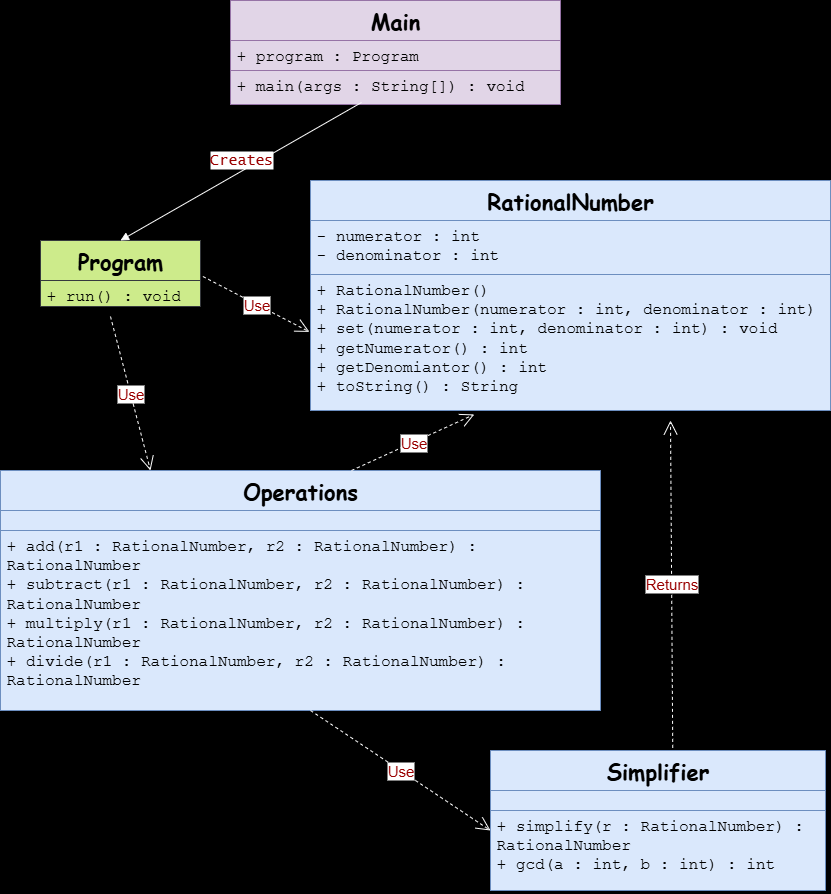

The diagram above was exported from draw.io. Its source (the exported page's mxGraphModel, read from the mxfile embedded in the PNG):
<mxGraphModel dx="1163" dy="716" grid="1" gridSize="10" guides="1" tooltips="1" connect="1" arrows="1" fold="1" page="1" pageScale="1" pageWidth="850" pageHeight="1100" background="#000000" math="0" shadow="0">
  <root>
    <mxCell id="0" />
    <mxCell id="1" parent="0" />
    <mxCell id="sbSZJXCHLlZEgQXnB9PM-22" value="&lt;font style=&quot;font-size: 22px;&quot; face=&quot;Comic Sans MS&quot;&gt;Main&lt;/font&gt;" style="swimlane;fontStyle=1;align=center;verticalAlign=top;childLayout=stackLayout;horizontal=1;startSize=40;horizontalStack=0;resizeParent=1;resizeParentMax=0;resizeLast=0;collapsible=1;marginBottom=0;whiteSpace=wrap;html=1;fillColor=#e1d5e7;strokeColor=#9673a6;" vertex="1" parent="1">
      <mxGeometry x="240" y="10" width="330" height="104" as="geometry" />
    </mxCell>
    <mxCell id="sbSZJXCHLlZEgQXnB9PM-23" value="&lt;font style=&quot;font-size: 16px;&quot; face=&quot;Courier New&quot;&gt;+ program : Program&lt;/font&gt;" style="text;strokeColor=#9673a6;fillColor=#e1d5e7;align=left;verticalAlign=top;spacingLeft=4;spacingRight=4;overflow=hidden;rotatable=0;points=[[0,0.5],[1,0.5]];portConstraint=eastwest;whiteSpace=wrap;html=1;" vertex="1" parent="sbSZJXCHLlZEgQXnB9PM-22">
      <mxGeometry y="40" width="330" height="30" as="geometry" />
    </mxCell>
    <mxCell id="sbSZJXCHLlZEgQXnB9PM-24" value="&lt;font style=&quot;font-size: 16px;&quot; face=&quot;Courier New&quot;&gt;+ main(args : String[]) : void&lt;/font&gt;" style="text;strokeColor=#9673a6;fillColor=#e1d5e7;align=left;verticalAlign=top;spacingLeft=4;spacingRight=4;overflow=hidden;rotatable=0;points=[[0,0.5],[1,0.5]];portConstraint=eastwest;whiteSpace=wrap;html=1;" vertex="1" parent="sbSZJXCHLlZEgQXnB9PM-22">
      <mxGeometry y="70" width="330" height="34" as="geometry" />
    </mxCell>
    <mxCell id="sbSZJXCHLlZEgQXnB9PM-25" value="&lt;font style=&quot;font-size: 22px;&quot; face=&quot;Comic Sans MS&quot;&gt;Program&lt;/font&gt;" style="swimlane;fontStyle=1;align=center;verticalAlign=top;childLayout=stackLayout;horizontal=1;startSize=40;horizontalStack=0;resizeParent=1;resizeParentMax=0;resizeLast=0;collapsible=1;marginBottom=0;whiteSpace=wrap;html=1;fillColor=#cdeb8b;strokeColor=#36393d;" vertex="1" parent="1">
      <mxGeometry x="50" y="250" width="160" height="66" as="geometry" />
    </mxCell>
    <mxCell id="sbSZJXCHLlZEgQXnB9PM-26" value="&lt;font face=&quot;Courier New&quot; style=&quot;font-size: 16px;&quot;&gt;+ run() : void&lt;/font&gt;" style="text;strokeColor=#36393d;fillColor=#cdeb8b;align=left;verticalAlign=top;spacingLeft=4;spacingRight=4;overflow=hidden;rotatable=0;points=[[0,0.5],[1,0.5]];portConstraint=eastwest;whiteSpace=wrap;html=1;" vertex="1" parent="sbSZJXCHLlZEgQXnB9PM-25">
      <mxGeometry y="40" width="160" height="26" as="geometry" />
    </mxCell>
    <mxCell id="sbSZJXCHLlZEgQXnB9PM-27" value="&lt;font style=&quot;font-size: 22px;&quot; face=&quot;Comic Sans MS&quot;&gt;RationalNumber&lt;/font&gt;" style="swimlane;fontStyle=1;align=center;verticalAlign=top;childLayout=stackLayout;horizontal=1;startSize=40;horizontalStack=0;resizeParent=1;resizeParentMax=0;resizeLast=0;collapsible=1;marginBottom=0;whiteSpace=wrap;html=1;fillColor=#dae8fc;strokeColor=#6c8ebf;" vertex="1" parent="1">
      <mxGeometry x="320" y="190" width="520" height="230" as="geometry" />
    </mxCell>
    <mxCell id="sbSZJXCHLlZEgQXnB9PM-28" value="&lt;font face=&quot;Courier New&quot;&gt;&lt;span style=&quot;font-size: 16px;&quot;&gt;- numerator : int&lt;/span&gt;&lt;/font&gt;&lt;div&gt;&lt;font face=&quot;Courier New&quot;&gt;&lt;span style=&quot;font-size: 16px;&quot;&gt;- denominator : int&lt;/span&gt;&lt;/font&gt;&lt;/div&gt;" style="text;strokeColor=#6c8ebf;fillColor=#dae8fc;align=left;verticalAlign=top;spacingLeft=4;spacingRight=4;overflow=hidden;rotatable=0;points=[[0,0.5],[1,0.5]];portConstraint=eastwest;whiteSpace=wrap;html=1;" vertex="1" parent="sbSZJXCHLlZEgQXnB9PM-27">
      <mxGeometry y="40" width="520" height="54" as="geometry" />
    </mxCell>
    <mxCell id="sbSZJXCHLlZEgQXnB9PM-29" value="&lt;font face=&quot;Courier New&quot;&gt;&lt;span style=&quot;font-size: 16px;&quot;&gt;+ RationalNumber()&lt;/span&gt;&lt;/font&gt;&lt;div&gt;&lt;font face=&quot;Courier New&quot;&gt;&lt;span style=&quot;font-size: 16px;&quot;&gt;+ RationalNumber(numerator : int, denominator : int)&amp;nbsp;&lt;/span&gt;&lt;/font&gt;&lt;/div&gt;&lt;div&gt;&lt;font face=&quot;Courier New&quot;&gt;&lt;span style=&quot;font-size: 16px;&quot;&gt;+ set(&lt;/span&gt;&lt;/font&gt;&lt;span style=&quot;font-family: &amp;quot;Courier New&amp;quot;; font-size: 16px; background-color: transparent; color: light-dark(rgb(0, 0, 0), rgb(255, 255, 255));&quot;&gt;numerator : int, denominator : int) : void&amp;nbsp;&lt;/span&gt;&lt;/div&gt;&lt;div&gt;&lt;span style=&quot;font-family: &amp;quot;Courier New&amp;quot;; font-size: 16px; background-color: transparent; color: light-dark(rgb(0, 0, 0), rgb(255, 255, 255));&quot;&gt;+ getNumerator() : int&lt;/span&gt;&lt;/div&gt;&lt;div&gt;&lt;span style=&quot;font-family: &amp;quot;Courier New&amp;quot;; font-size: 16px; background-color: transparent; color: light-dark(rgb(0, 0, 0), rgb(255, 255, 255));&quot;&gt;+ getDenomiantor() : int&lt;/span&gt;&lt;/div&gt;&lt;div&gt;&lt;span style=&quot;font-family: &amp;quot;Courier New&amp;quot;; font-size: 16px; background-color: transparent; color: light-dark(rgb(0, 0, 0), rgb(255, 255, 255));&quot;&gt;+ toString() : String&lt;/span&gt;&lt;/div&gt;" style="text;strokeColor=#6c8ebf;fillColor=#dae8fc;align=left;verticalAlign=top;spacingLeft=4;spacingRight=4;overflow=hidden;rotatable=0;points=[[0,0.5],[1,0.5]];portConstraint=eastwest;whiteSpace=wrap;html=1;" vertex="1" parent="sbSZJXCHLlZEgQXnB9PM-27">
      <mxGeometry y="94" width="520" height="136" as="geometry" />
    </mxCell>
    <mxCell id="sbSZJXCHLlZEgQXnB9PM-30" value="&lt;font style=&quot;font-size: 22px;&quot; face=&quot;Comic Sans MS&quot;&gt;Simplifier&lt;/font&gt;" style="swimlane;fontStyle=1;align=center;verticalAlign=top;childLayout=stackLayout;horizontal=1;startSize=40;horizontalStack=0;resizeParent=1;resizeParentMax=0;resizeLast=0;collapsible=1;marginBottom=0;whiteSpace=wrap;html=1;fillColor=#dae8fc;strokeColor=#6c8ebf;" vertex="1" parent="1">
      <mxGeometry x="500" y="760" width="335" height="140" as="geometry" />
    </mxCell>
    <mxCell id="sbSZJXCHLlZEgQXnB9PM-31" value="" style="text;strokeColor=#6c8ebf;fillColor=#dae8fc;align=left;verticalAlign=top;spacingLeft=4;spacingRight=4;overflow=hidden;rotatable=0;points=[[0,0.5],[1,0.5]];portConstraint=eastwest;whiteSpace=wrap;html=1;" vertex="1" parent="sbSZJXCHLlZEgQXnB9PM-30">
      <mxGeometry y="40" width="335" height="20" as="geometry" />
    </mxCell>
    <mxCell id="sbSZJXCHLlZEgQXnB9PM-32" value="&lt;font face=&quot;Courier New&quot;&gt;&lt;span style=&quot;font-size: 16px;&quot;&gt;+ simplify(r : RationalNumber) : RationalNumber&lt;/span&gt;&lt;/font&gt;&lt;div&gt;&lt;font face=&quot;Courier New&quot;&gt;&lt;span style=&quot;font-size: 16px;&quot;&gt;+ gcd(a : int, b : int) : int&lt;/span&gt;&lt;/font&gt;&lt;/div&gt;" style="text;strokeColor=#6c8ebf;fillColor=#dae8fc;align=left;verticalAlign=top;spacingLeft=4;spacingRight=4;overflow=hidden;rotatable=0;points=[[0,0.5],[1,0.5]];portConstraint=eastwest;whiteSpace=wrap;html=1;" vertex="1" parent="sbSZJXCHLlZEgQXnB9PM-30">
      <mxGeometry y="60" width="335" height="80" as="geometry" />
    </mxCell>
    <mxCell id="sbSZJXCHLlZEgQXnB9PM-33" value="&lt;font style=&quot;font-size: 22px;&quot; face=&quot;Comic Sans MS&quot;&gt;Operations&lt;/font&gt;" style="swimlane;fontStyle=1;align=center;verticalAlign=top;childLayout=stackLayout;horizontal=1;startSize=40;horizontalStack=0;resizeParent=1;resizeParentMax=0;resizeLast=0;collapsible=1;marginBottom=0;whiteSpace=wrap;html=1;fillColor=#dae8fc;strokeColor=#6c8ebf;" vertex="1" parent="1">
      <mxGeometry x="10" y="480" width="600" height="240" as="geometry" />
    </mxCell>
    <mxCell id="sbSZJXCHLlZEgQXnB9PM-34" value="" style="text;strokeColor=#6c8ebf;fillColor=#dae8fc;align=left;verticalAlign=top;spacingLeft=4;spacingRight=4;overflow=hidden;rotatable=0;points=[[0,0.5],[1,0.5]];portConstraint=eastwest;whiteSpace=wrap;html=1;" vertex="1" parent="sbSZJXCHLlZEgQXnB9PM-33">
      <mxGeometry y="40" width="600" height="20" as="geometry" />
    </mxCell>
    <mxCell id="sbSZJXCHLlZEgQXnB9PM-35" value="&lt;font face=&quot;Courier New&quot;&gt;&lt;span style=&quot;font-size: 16px;&quot;&gt;+ add(r1 : RationalNumber, r2 : RationalNumber) : RationalNumber&lt;/span&gt;&lt;/font&gt;&lt;div&gt;&lt;span style=&quot;font-family: &amp;quot;Courier New&amp;quot;; font-size: 16px;&quot;&gt;+ subtract(r1 : RationalNumber, r2 : RationalNumber) : RationalNumber&lt;/span&gt;&lt;font face=&quot;Courier New&quot;&gt;&lt;span style=&quot;font-size: 16px;&quot;&gt;&lt;/span&gt;&lt;/font&gt;&lt;/div&gt;&lt;div&gt;&lt;span style=&quot;font-family: &amp;quot;Courier New&amp;quot;; font-size: 16px;&quot;&gt;+ multiply(r1 : RationalNumber, r2 : RationalNumber) : RationalNumber&lt;/span&gt;&lt;span style=&quot;font-family: &amp;quot;Courier New&amp;quot;; font-size: 16px;&quot;&gt;&lt;/span&gt;&lt;/div&gt;&lt;div&gt;&lt;span style=&quot;font-family: &amp;quot;Courier New&amp;quot;; font-size: 16px;&quot;&gt;+ divide(r1 : RationalNumber, r2 : RationalNumber) : RationalNumber&lt;/span&gt;&lt;span style=&quot;font-family: &amp;quot;Courier New&amp;quot;; font-size: 16px;&quot;&gt;&lt;/span&gt;&lt;/div&gt;" style="text;strokeColor=#6c8ebf;fillColor=#dae8fc;align=left;verticalAlign=top;spacingLeft=4;spacingRight=4;overflow=hidden;rotatable=0;points=[[0,0.5],[1,0.5]];portConstraint=eastwest;whiteSpace=wrap;html=1;" vertex="1" parent="sbSZJXCHLlZEgQXnB9PM-33">
      <mxGeometry y="60" width="600" height="180" as="geometry" />
    </mxCell>
    <mxCell id="sbSZJXCHLlZEgQXnB9PM-42" value="&lt;font style=&quot;font-size: 15px; color: rgb(153, 0, 0);&quot; face=&quot;Lucida Console&quot;&gt;Creates&lt;/font&gt;" style="html=1;verticalAlign=bottom;endArrow=block;curved=0;rounded=0;entryX=0.5;entryY=0;entryDx=0;entryDy=0;exitX=0.397;exitY=0.941;exitDx=0;exitDy=0;exitPerimeter=0;strokeColor=#FFFFFF;" edge="1" parent="1" source="sbSZJXCHLlZEgQXnB9PM-24" target="sbSZJXCHLlZEgQXnB9PM-25">
      <mxGeometry width="80" relative="1" as="geometry">
        <mxPoint x="100" y="100" as="sourcePoint" />
        <mxPoint x="480" y="340" as="targetPoint" />
      </mxGeometry>
    </mxCell>
    <mxCell id="sbSZJXCHLlZEgQXnB9PM-43" value="&lt;font style=&quot;font-size: 15px; color: rgb(153, 0, 0);&quot;&gt;Use&lt;/font&gt;" style="endArrow=open;endSize=12;dashed=1;html=1;rounded=0;exitX=1.015;exitY=-0.154;exitDx=0;exitDy=0;exitPerimeter=0;entryX=-0.002;entryY=0.422;entryDx=0;entryDy=0;entryPerimeter=0;strokeColor=#FFFFFF;" edge="1" parent="1" source="sbSZJXCHLlZEgQXnB9PM-26" target="sbSZJXCHLlZEgQXnB9PM-29">
      <mxGeometry width="160" relative="1" as="geometry">
        <mxPoint x="360" y="340" as="sourcePoint" />
        <mxPoint x="520" y="340" as="targetPoint" />
      </mxGeometry>
    </mxCell>
    <mxCell id="sbSZJXCHLlZEgQXnB9PM-44" value="&lt;font style=&quot;font-size: 15px; color: rgb(153, 0, 0);&quot;&gt;Use&lt;/font&gt;" style="endArrow=open;endSize=12;dashed=1;html=1;rounded=0;exitX=1.015;exitY=-0.154;exitDx=0;exitDy=0;exitPerimeter=0;entryX=0;entryY=0.25;entryDx=0;entryDy=0;entryPerimeter=0;strokeColor=#FFFFFF;" edge="1" parent="1" target="sbSZJXCHLlZEgQXnB9PM-32">
      <mxGeometry width="160" relative="1" as="geometry">
        <mxPoint x="320" y="720" as="sourcePoint" />
        <mxPoint x="427" y="805" as="targetPoint" />
      </mxGeometry>
    </mxCell>
    <mxCell id="sbSZJXCHLlZEgQXnB9PM-45" value="&lt;font style=&quot;font-size: 15px; color: rgb(153, 0, 0);&quot;&gt;Returns&lt;/font&gt;" style="endArrow=open;endSize=12;dashed=1;html=1;rounded=0;exitX=0.544;exitY=-0.019;exitDx=0;exitDy=0;exitPerimeter=0;strokeColor=#FFFFFF;" edge="1" parent="1" source="sbSZJXCHLlZEgQXnB9PM-30">
      <mxGeometry width="160" relative="1" as="geometry">
        <mxPoint x="630" y="440" as="sourcePoint" />
        <mxPoint x="680" y="430" as="targetPoint" />
      </mxGeometry>
    </mxCell>
    <mxCell id="sbSZJXCHLlZEgQXnB9PM-46" value="&lt;font style=&quot;font-size: 15px; color: rgb(153, 0, 0);&quot;&gt;Use&lt;/font&gt;" style="endArrow=open;endSize=12;dashed=1;html=1;rounded=0;exitX=1.015;exitY=-0.154;exitDx=0;exitDy=0;exitPerimeter=0;strokeColor=#FFFFFF;entryX=0.25;entryY=0;entryDx=0;entryDy=0;" edge="1" parent="1" target="sbSZJXCHLlZEgQXnB9PM-33">
      <mxGeometry width="160" relative="1" as="geometry">
        <mxPoint x="120" y="326" as="sourcePoint" />
        <mxPoint x="150" y="450" as="targetPoint" />
      </mxGeometry>
    </mxCell>
    <mxCell id="sbSZJXCHLlZEgQXnB9PM-47" value="&lt;font style=&quot;font-size: 15px; color: rgb(153, 0, 0);&quot;&gt;Use&lt;/font&gt;" style="endArrow=open;endSize=12;dashed=1;html=1;rounded=0;exitX=0.585;exitY=0;exitDx=0;exitDy=0;exitPerimeter=0;entryX=0.315;entryY=1.029;entryDx=0;entryDy=0;entryPerimeter=0;strokeColor=#FFFFFF;" edge="1" parent="1" source="sbSZJXCHLlZEgQXnB9PM-33" target="sbSZJXCHLlZEgQXnB9PM-29">
      <mxGeometry width="160" relative="1" as="geometry">
        <mxPoint x="230" y="390" as="sourcePoint" />
        <mxPoint x="337" y="475" as="targetPoint" />
      </mxGeometry>
    </mxCell>
  </root>
</mxGraphModel>